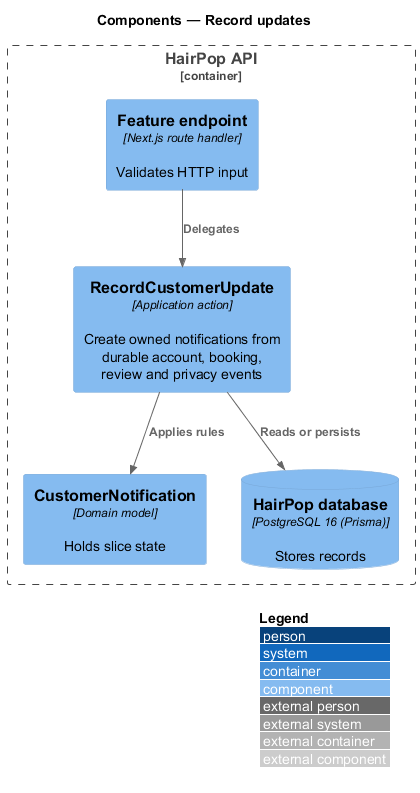

The diagram above was rendered by PlantUML. Its source (embedded in the PNG):
@startuml
!include <C4/C4_Component>
LAYOUT_WITH_LEGEND()
title Components — Record updates
Container_Boundary(api, "HairPop API") {
  Component(endpoint, "Feature endpoint", "Next.js route handler", "Validates HTTP input")
  Component(action, "RecordCustomerUpdate", "Application action", "Create owned notifications from durable account, booking, review and privacy events")
  Component(model, "CustomerNotification", "Domain model", "Holds slice state")
  ComponentDb(db, "HairPop database", "PostgreSQL 16 (Prisma)", "Stores records")
}
Rel(endpoint, action, "Delegates")
Rel(action, model, "Applies rules")
Rel(action, db, "Reads or persists")
@enduml